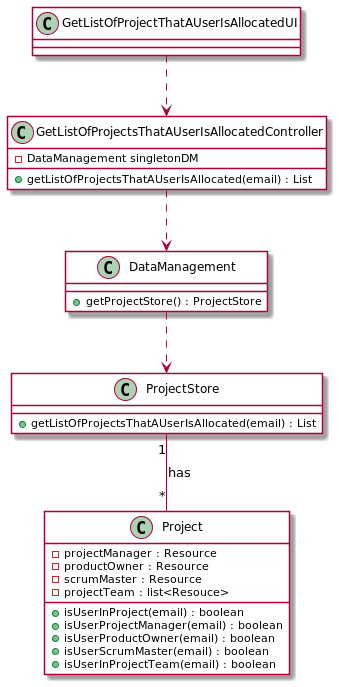

The diagram above was rendered by PlantUML. Its source (embedded in the PNG):
@startuml
class GetListOfProjectThatAUserIsAllocatedUI #FFFFFF
class GetListOfProjectsThatAUserIsAllocatedController #FFFFFF {
	-DataManagement singletonDM
	+getListOfProjectsThatAUserIsAllocated(email) : List
}


class ProjectStore #FFFFFF {
	+getListOfProjectsThatAUserIsAllocated(email) : List
}

class DataManagement #FFFFFF {
	+getProjectStore() : ProjectStore
}

class Project #FFFFFF {
	-projectManager : Resource
	-productOwner : Resource
	-scrumMaster : Resource
	-projectTeam : list<Resouce>
	+isUserInProject(email) : boolean
	+isUserProjectManager(email) : boolean
	+isUserProductOwner(email) : boolean
	+isUserScrumMaster(email) : boolean
	+isUserInProjectTeam(email) : boolean
}


GetListOfProjectThatAUserIsAllocatedUI ..> GetListOfProjectsThatAUserIsAllocatedController


ProjectStore "1" -- "*" Project : has

GetListOfProjectsThatAUserIsAllocatedController ..> DataManagement
DataManagement ..> ProjectStore
@enduml